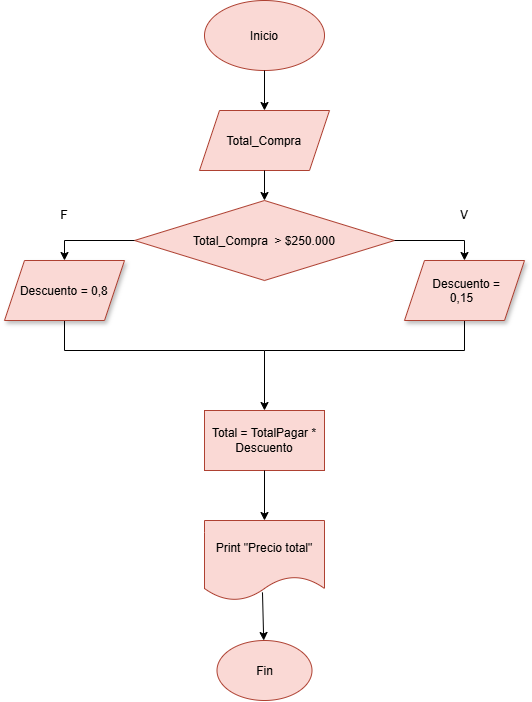

The diagram above was exported from draw.io. Its source (the exported page's mxGraphModel, read from the mxfile embedded in the PNG):
<mxGraphModel dx="1030" dy="658" grid="1" gridSize="10" guides="1" tooltips="1" connect="1" arrows="1" fold="1" page="1" pageScale="1" pageWidth="827" pageHeight="1169" math="0" shadow="0">
  <root>
    <mxCell id="0" />
    <mxCell id="1" parent="0" />
    <mxCell id="ResC_9plOeJ5De3sdbt_-1" parent="1" style="ellipse;whiteSpace=wrap;html=1;shapeInside=1;fillColor=#fad9d5;strokeColor=#ae4132;" value="Inicio" vertex="1">
      <mxGeometry height="70" width="120" x="340" y="50" as="geometry" />
    </mxCell>
    <mxCell id="2WgbzZ5moWb68ulP7T50-4" edge="1" parent="1" source="ResC_9plOeJ5De3sdbt_-1" style="endArrow=classic;html=1;rounded=0;exitX=0.5;exitY=1;exitDx=0;exitDy=0;" value="">
      <mxGeometry height="50" relative="1" width="50" as="geometry">
        <mxPoint x="390" y="280" as="sourcePoint" />
        <mxPoint x="400" y="160" as="targetPoint" />
      </mxGeometry>
    </mxCell>
    <mxCell id="2WgbzZ5moWb68ulP7T50-28" parent="1" style="shape=parallelogram;perimeter=parallelogramPerimeter;whiteSpace=wrap;html=1;shapeInside=1;fixedSize=1;fillColor=#fad9d5;strokeColor=#ae4132;" value="Total_Compra" vertex="1">
      <mxGeometry height="60" width="130" x="335" y="160" as="geometry" />
    </mxCell>
    <mxCell id="2WgbzZ5moWb68ulP7T50-29" parent="1" style="rhombus;whiteSpace=wrap;html=1;shapeInside=1;fillColor=#fad9d5;strokeColor=#ae4132;" value="Total_Compra&amp;nbsp; &amp;gt; $250.000" vertex="1">
      <mxGeometry height="80" width="260" x="270" y="250" as="geometry" />
    </mxCell>
    <mxCell id="2WgbzZ5moWb68ulP7T50-30" edge="1" parent="1" source="2WgbzZ5moWb68ulP7T50-28" style="endArrow=classic;html=1;rounded=0;exitX=0.5;exitY=1;exitDx=0;exitDy=0;entryX=0.5;entryY=0;entryDx=0;entryDy=0;" target="2WgbzZ5moWb68ulP7T50-29" value="">
      <mxGeometry height="50" relative="1" width="50" as="geometry">
        <mxPoint x="380" y="270" as="sourcePoint" />
        <mxPoint x="430" y="220" as="targetPoint" />
      </mxGeometry>
    </mxCell>
    <mxCell id="2WgbzZ5moWb68ulP7T50-31" edge="1" parent="1" source="2WgbzZ5moWb68ulP7T50-29" style="endArrow=classic;html=1;rounded=0;exitX=0;exitY=0.5;exitDx=0;exitDy=0;" value="">
      <mxGeometry height="50" relative="1" width="50" as="geometry">
        <Array as="points">
          <mxPoint x="200" y="290" />
        </Array>
        <mxPoint x="380" y="270" as="sourcePoint" />
        <mxPoint x="200" y="310" as="targetPoint" />
      </mxGeometry>
    </mxCell>
    <mxCell id="2WgbzZ5moWb68ulP7T50-32" edge="1" parent="1" source="2WgbzZ5moWb68ulP7T50-29" style="endArrow=classic;html=1;rounded=0;exitX=1;exitY=0.5;exitDx=0;exitDy=0;" value="">
      <mxGeometry height="50" relative="1" width="50" as="geometry">
        <Array as="points">
          <mxPoint x="600" y="290" />
        </Array>
        <mxPoint x="380" y="270" as="sourcePoint" />
        <mxPoint x="600" y="310" as="targetPoint" />
      </mxGeometry>
    </mxCell>
    <mxCell id="2WgbzZ5moWb68ulP7T50-33" parent="1" style="rounded=0;whiteSpace=wrap;html=1;fillColor=#fad9d5;strokeColor=#ae4132;" value="Total = TotalPagar * Descuento" vertex="1">
      <mxGeometry height="60" width="120" x="340" y="460" as="geometry" />
    </mxCell>
    <mxCell id="2WgbzZ5moWb68ulP7T50-35" parent="1" style="shape=document;whiteSpace=wrap;html=1;boundedLbl=1;fillColor=#fad9d5;strokeColor=#ae4132;" value="Print &quot;Precio total&quot;" vertex="1">
      <mxGeometry height="80" width="120" x="340" y="570" as="geometry" />
    </mxCell>
    <mxCell id="2WgbzZ5moWb68ulP7T50-36" edge="1" parent="1" source="cwp4SDrFPq7b0Zbl-nbt-3" style="endArrow=none;html=1;rounded=0;exitX=0.5;exitY=1;exitDx=0;exitDy=0;entryX=0.5;entryY=1;entryDx=0;entryDy=0;" target="cwp4SDrFPq7b0Zbl-nbt-7" value="">
      <mxGeometry height="50" relative="1" width="50" as="geometry">
        <Array as="points">
          <mxPoint x="200" y="400" />
          <mxPoint x="400" y="400" />
          <mxPoint x="600" y="400" />
        </Array>
        <mxPoint x="200" y="500" as="sourcePoint" />
        <mxPoint x="600" y="520" as="targetPoint" />
      </mxGeometry>
    </mxCell>
    <mxCell id="2WgbzZ5moWb68ulP7T50-37" edge="1" parent="1" style="endArrow=classic;html=1;rounded=0;entryX=0.5;entryY=0;entryDx=0;entryDy=0;" target="2WgbzZ5moWb68ulP7T50-33" value="">
      <mxGeometry height="50" relative="1" width="50" as="geometry">
        <mxPoint x="400" y="400" as="sourcePoint" />
        <mxPoint x="430" y="420" as="targetPoint" />
      </mxGeometry>
    </mxCell>
    <mxCell id="2WgbzZ5moWb68ulP7T50-38" edge="1" parent="1" source="2WgbzZ5moWb68ulP7T50-35" style="endArrow=classic;html=1;rounded=0;exitX=0.483;exitY=0.898;exitDx=0;exitDy=0;exitPerimeter=0;" target="2WgbzZ5moWb68ulP7T50-39" value="">
      <mxGeometry height="50" relative="1" width="50" as="geometry">
        <mxPoint x="380" y="640" as="sourcePoint" />
        <mxPoint x="397.96" y="680" as="targetPoint" />
      </mxGeometry>
    </mxCell>
    <mxCell id="2WgbzZ5moWb68ulP7T50-39" parent="1" style="ellipse;whiteSpace=wrap;html=1;shapeInside=1;fillColor=#fad9d5;strokeColor=#ae4132;" value="Fin" vertex="1">
      <mxGeometry height="60" width="95" x="352.5" y="690" as="geometry" />
    </mxCell>
    <mxCell id="cwp4SDrFPq7b0Zbl-nbt-1" parent="1" style="text;html=1;whiteSpace=wrap;strokeColor=none;fillColor=none;align=center;verticalAlign=middle;rounded=0;" value="F" vertex="1">
      <mxGeometry height="30" width="60" x="170" y="250" as="geometry" />
    </mxCell>
    <mxCell id="cwp4SDrFPq7b0Zbl-nbt-2" parent="1" style="text;html=1;whiteSpace=wrap;strokeColor=none;fillColor=none;align=center;verticalAlign=middle;rounded=0;" value="V" vertex="1">
      <mxGeometry height="30" width="60" x="570" y="250" as="geometry" />
    </mxCell>
    <mxCell id="cwp4SDrFPq7b0Zbl-nbt-3" parent="1" style="shape=parallelogram;perimeter=parallelogramPerimeter;whiteSpace=wrap;html=1;shapeInside=1;fixedSize=1;shadow=1;fillColor=#fad9d5;strokeColor=#ae4132;" value="&lt;div&gt;&lt;br&gt;&lt;/div&gt;&lt;div&gt;Descuento = 0,8&lt;/div&gt;" vertex="1">
      <mxGeometry height="60" width="120" x="140" y="310" as="geometry" />
    </mxCell>
    <mxCell id="cwp4SDrFPq7b0Zbl-nbt-7" parent="1" style="shape=parallelogram;perimeter=parallelogramPerimeter;whiteSpace=wrap;html=1;shapeInside=1;fixedSize=1;shadow=1;fillColor=#fad9d5;strokeColor=#ae4132;" value="Descuento = 0,15" vertex="1">
      <mxGeometry height="60" width="120" x="540" y="310" as="geometry" />
    </mxCell>
    <mxCell id="cwp4SDrFPq7b0Zbl-nbt-10" edge="1" parent="1" source="2WgbzZ5moWb68ulP7T50-33" style="endArrow=classic;html=1;rounded=0;exitX=0.5;exitY=1;exitDx=0;exitDy=0;entryX=0.5;entryY=0;entryDx=0;entryDy=0;" target="2WgbzZ5moWb68ulP7T50-35" value="">
      <mxGeometry height="50" relative="1" width="50" as="geometry">
        <mxPoint x="280" y="480" as="sourcePoint" />
        <mxPoint x="330" y="430" as="targetPoint" />
      </mxGeometry>
    </mxCell>
  </root>
</mxGraphModel>